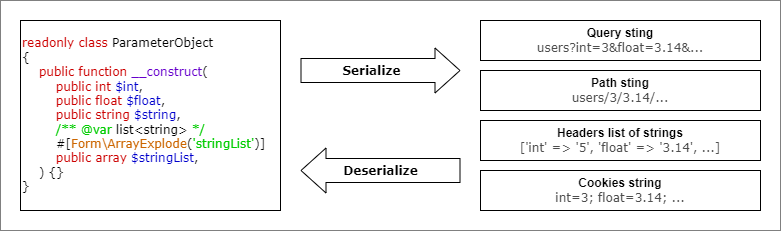

The diagram above was exported from draw.io. Its source (the exported page's mxGraphModel, read from the mxfile embedded in the PNG):
<mxGraphModel dx="1687" dy="922" grid="1" gridSize="10" guides="1" tooltips="1" connect="1" arrows="1" fold="1" page="1" pageScale="1" pageWidth="827" pageHeight="1169" math="0" shadow="0">
  <root>
    <mxCell id="0" />
    <mxCell id="1" parent="0" />
    <mxCell id="gdGQFrz_Orcg_ZHA_7UZ-14" value="" style="rounded=0;whiteSpace=wrap;html=1;strokeColor=#808080;" vertex="1" parent="1">
      <mxGeometry x="60" y="260" width="780" height="230" as="geometry" />
    </mxCell>
    <mxCell id="gdGQFrz_Orcg_ZHA_7UZ-1" value="&lt;font face=&quot;Verdana&quot; style=&quot;font-size: 12px;&quot;&gt;&lt;font color=&quot;#cc0000&quot;&gt;readonly &lt;/font&gt;&lt;font style=&quot;font-size: 12px;&quot; color=&quot;#cc0000&quot;&gt;class &lt;/font&gt;&lt;font style=&quot;font-size: 12px;&quot;&gt;ParameterObject&lt;/font&gt;&lt;br&gt;{&lt;br&gt;&amp;nbsp; &amp;nbsp; &lt;font style=&quot;font-size: 12px;&quot; color=&quot;#cc0000&quot;&gt;public function&lt;/font&gt; &lt;font color=&quot;#6600cc&quot; style=&quot;font-size: 12px;&quot;&gt;__construct&lt;/font&gt;(&lt;br&gt;&amp;nbsp; &amp;nbsp; &amp;nbsp; &amp;nbsp; &lt;font color=&quot;#cc0000&quot;&gt;&lt;font style=&quot;font-size: 12px;&quot;&gt;public &lt;/font&gt;int&lt;/font&gt; &lt;font color=&quot;#0000cc&quot;&gt;$int&lt;/font&gt;,&lt;br&gt;&amp;nbsp; &amp;nbsp; &amp;nbsp; &amp;nbsp; &lt;font color=&quot;#cc0000&quot;&gt;&lt;font style=&quot;font-size: 12px;&quot;&gt;public &lt;/font&gt;float&lt;/font&gt; &lt;font color=&quot;#0000cc&quot;&gt;$float&lt;/font&gt;,&lt;br&gt;&amp;nbsp; &amp;nbsp; &amp;nbsp; &amp;nbsp; &lt;font color=&quot;#cc0000&quot;&gt;&lt;font style=&quot;font-size: 12px;&quot;&gt;public &lt;/font&gt;string&lt;/font&gt; &lt;font color=&quot;#0000cc&quot;&gt;$string&lt;/font&gt;,&lt;br&gt;&amp;nbsp; &amp;nbsp; &amp;nbsp; &amp;nbsp; &lt;font style=&quot;font-size: 12px;&quot; color=&quot;#00cc00&quot;&gt;/** @var&lt;/font&gt; &lt;font style=&quot;font-size: 12px;&quot;&gt;list&amp;lt;string&amp;gt;&lt;/font&gt;&amp;nbsp;&lt;font style=&quot;font-size: 12px;&quot; color=&quot;#00cc00&quot;&gt;*/&lt;/font&gt;&lt;br&gt;&amp;nbsp; &amp;nbsp; &amp;nbsp; &amp;nbsp; #[&lt;font color=&quot;#cc6600&quot;&gt;&lt;font style=&quot;font-size: 12px;&quot;&gt;Form&lt;/font&gt;\&lt;font style=&quot;font-size: 12px;&quot;&gt;ArrayExplode&lt;/font&gt;&lt;/font&gt;(&lt;font color=&quot;#00cc00&quot;&gt;'stringList'&lt;/font&gt;)]&lt;br&gt;&amp;nbsp; &amp;nbsp; &amp;nbsp; &amp;nbsp;&lt;font color=&quot;#cc0000&quot;&gt; &lt;font style=&quot;font-size: 12px;&quot;&gt;public &lt;/font&gt;array&lt;/font&gt; &lt;font color=&quot;#0000cc&quot;&gt;$stringList&lt;/font&gt;,&lt;br&gt;&amp;nbsp; &amp;nbsp; ) {}&lt;br&gt;}&lt;/font&gt;" style="rounded=0;whiteSpace=wrap;html=1;align=left;" vertex="1" parent="1">
      <mxGeometry x="80" y="280" width="260" height="190" as="geometry" />
    </mxCell>
    <mxCell id="gdGQFrz_Orcg_ZHA_7UZ-3" value="&lt;b&gt;Query sting&lt;/b&gt;&lt;div style=&quot;&quot;&gt;&lt;font color=&quot;#4d4d4d&quot; style=&quot;font-size: 12px;&quot; face=&quot;Verdana&quot;&gt;&lt;font style=&quot;font-size: 12px;&quot;&gt;users?int=3&amp;amp;float=3.14&amp;amp;&lt;/font&gt;...&lt;/font&gt;&lt;br&gt;&lt;/div&gt;" style="rounded=0;whiteSpace=wrap;html=1;" vertex="1" parent="1">
      <mxGeometry x="540" y="280" width="280" height="40" as="geometry" />
    </mxCell>
    <mxCell id="gdGQFrz_Orcg_ZHA_7UZ-6" value="&lt;b&gt;Path sting&lt;/b&gt;&lt;div style=&quot;&quot;&gt;&lt;font color=&quot;#4d4d4d&quot; style=&quot;font-size: 12px;&quot; face=&quot;Verdana&quot;&gt;&lt;font style=&quot;font-size: 12px;&quot;&gt;users/3/3.14/&lt;/font&gt;...&lt;/font&gt;&lt;br&gt;&lt;/div&gt;" style="rounded=0;whiteSpace=wrap;html=1;" vertex="1" parent="1">
      <mxGeometry x="540" y="330" width="280" height="40" as="geometry" />
    </mxCell>
    <mxCell id="gdGQFrz_Orcg_ZHA_7UZ-7" value="&lt;b&gt;Headers list of strings&lt;/b&gt;&lt;div style=&quot;&quot;&gt;&lt;font face=&quot;Verdana&quot; color=&quot;#4d4d4d&quot;&gt;['int' =&amp;gt; '5', '&lt;/font&gt;&lt;span style=&quot;color: rgb(77, 77, 77); font-family: Verdana; background-color: initial;&quot;&gt;float' =&amp;gt; '3.14', ...]&lt;/span&gt;&lt;/div&gt;" style="rounded=0;whiteSpace=wrap;html=1;" vertex="1" parent="1">
      <mxGeometry x="540" y="380" width="280" height="40" as="geometry" />
    </mxCell>
    <mxCell id="gdGQFrz_Orcg_ZHA_7UZ-8" value="&lt;b&gt;Cookies string&lt;/b&gt;&lt;div style=&quot;&quot;&gt;&lt;font color=&quot;#4d4d4d&quot; style=&quot;font-size: 12px;&quot; face=&quot;Verdana&quot;&gt;&lt;font style=&quot;font-size: 12px;&quot;&gt;int=3; float=3.14;&amp;nbsp;&lt;/font&gt;...&lt;/font&gt;&lt;br&gt;&lt;/div&gt;" style="rounded=0;whiteSpace=wrap;html=1;" vertex="1" parent="1">
      <mxGeometry x="540" y="430" width="280" height="40" as="geometry" />
    </mxCell>
    <mxCell id="gdGQFrz_Orcg_ZHA_7UZ-9" value="" style="shape=flexArrow;endArrow=classic;html=1;rounded=0;width=24;endSize=8;" edge="1" parent="1">
      <mxGeometry width="50" height="50" relative="1" as="geometry">
        <mxPoint x="360" y="330" as="sourcePoint" />
        <mxPoint x="520" y="330" as="targetPoint" />
      </mxGeometry>
    </mxCell>
    <mxCell id="gdGQFrz_Orcg_ZHA_7UZ-10" value="&lt;font face=&quot;Verdana&quot; style=&quot;font-size: 12px;&quot;&gt;&lt;b&gt;Serialize&lt;/b&gt;&lt;/font&gt;" style="edgeLabel;html=1;align=center;verticalAlign=middle;resizable=0;points=[];" vertex="1" connectable="0" parent="gdGQFrz_Orcg_ZHA_7UZ-9">
      <mxGeometry x="0.2727" y="-1" relative="1" as="geometry">
        <mxPoint x="-32" y="-1" as="offset" />
      </mxGeometry>
    </mxCell>
    <mxCell id="gdGQFrz_Orcg_ZHA_7UZ-11" value="" style="shape=flexArrow;endArrow=classic;html=1;rounded=0;width=24;endSize=8;" edge="1" parent="1">
      <mxGeometry width="50" height="50" relative="1" as="geometry">
        <mxPoint x="520" y="430" as="sourcePoint" />
        <mxPoint x="360" y="430" as="targetPoint" />
      </mxGeometry>
    </mxCell>
    <mxCell id="gdGQFrz_Orcg_ZHA_7UZ-12" value="&lt;font face=&quot;Verdana&quot; style=&quot;font-size: 12px;&quot;&gt;&lt;b&gt;Deserialize&lt;/b&gt;&lt;/font&gt;" style="edgeLabel;html=1;align=center;verticalAlign=middle;resizable=0;points=[];" vertex="1" connectable="0" parent="gdGQFrz_Orcg_ZHA_7UZ-11">
      <mxGeometry x="0.2727" y="-1" relative="1" as="geometry">
        <mxPoint x="22" y="1" as="offset" />
      </mxGeometry>
    </mxCell>
  </root>
</mxGraphModel>